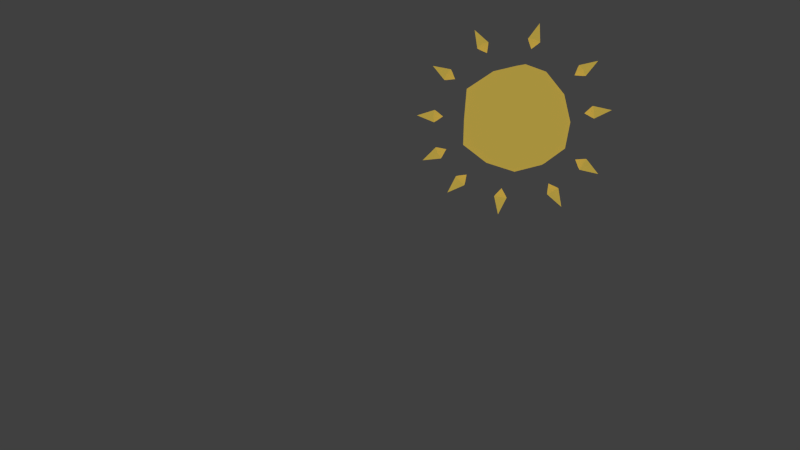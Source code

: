 # Source: JB-Sonne.blend  (saved by Blender 2.76.0; exported with 4.5.12 LTS)
import bpy
from mathutils import Matrix  # noqa: F401  (used for matrix-valued properties, if any)

bpy.ops.wm.read_factory_settings(use_empty=True)
scene = bpy.context.scene
scene.name = 'Scene'

# ---- collections
col_collection_1 = bpy.data.collections.new('Collection 1'); scene.collection.children.link(col_collection_1)

# ---- materials (node trees are filled in below, after node groups)
mat_sonne = bpy.data.materials.new('Sonne')
mat_sonne.alpha_threshold = 0.0
mat_sonne.diffuse_color = (1.0, 0.4969, 0.0, 1.0)
mat_sonne.roughness = 0.5

# ---- material node trees
mat_sonne.use_nodes = True; mat_sonne.node_tree.nodes.clear()
_N = mat_sonne.node_tree.nodes; _L = mat_sonne.node_tree.links
n0 = _N.new('ShaderNodeOutputMaterial'); n0.name = 'Material Output'; n0.location = (365, 300)
n1 = _N.new('ShaderNodeBsdfDiffuse'); n1.name = 'Diffuse BSDF'; n1.location = (-85, 275)
n1.inputs[0].default_value = (1.0, 0.4964, 0.0, 1.0)
n2 = _N.new('ShaderNodeMixShader'); n2.name = 'Mix Shader'; n2.location = (145, 273)
n2.inputs[0].default_value = 0.1727
n3 = _N.new('ShaderNodeEmission'); n3.name = 'Emission'; n3.location = (-81, 138)
n3.inputs[0].default_value = (1.0, 0.7546, 0.1358, 1.0)
n3.inputs[1].default_value = 2.0
_L.new(n1.outputs[0], n2.inputs[1])
_L.new(n2.outputs[0], n0.inputs[0])
_L.new(n3.outputs[0], n2.inputs[2])
n0.is_active_output = True

# ---- world
world_world = bpy.data.worlds.new('World'); scene.world = world_world
world_world.color = (0.05088, 0.05088, 0.05088)
world_world.use_sun_shadow = False
world_world.sun_shadow_jitter_overblur = 0.0
world_world.cycles.sampling_method = 'MANUAL'
world_world.cycles.sample_map_resolution = 256

# ---- cameras
cam_camera = bpy.data.cameras.new('Camera')
cam_camera.clip_end = 100.0
cam_camera.lens = 35.0
cam_camera.sensor_width = 32.0
cam_camera.sensor_height = 18.0
cam_camera.display_size = 2.0
cam_camera.dof.focus_distance = 0.0

# ---- meshes
me_sphere = bpy.data.meshes.new('Sphere')
me_sphere.from_pydata([(0.01735, -7.705e-11, -0.04416), (0.07775, 3.306e-11, -0.004442), (-0.00033, 0.02886, 1.878e-05), (0.01981, 0.02246, -0.001132), (0.002829, -2.49e-09, 0.0553), (0.02227, -2.04e-09, 0.0419), (-0.00033, -0.02886, 1.878e-05), (0.01981, -0.02246, -0.001132), (-0.1557, 3.306e-11, 0.008895), (-0.003489, 5.079e-09, -0.05527)], [], [(3, 2, 4, 5), (5, 4, 6, 7), (1, 0, 3), (0, 9, 2, 3), (9, 8, 2), (1, 3, 5), (2, 8, 4), (1, 5, 7), (4, 8, 6), (1, 7, 0), (7, 6, 9, 0), (6, 8, 9)])
me_sphere.materials.append(mat_sonne)
me_sphere.use_remesh_preserve_volume = False
me_sphere.use_remesh_preserve_attributes = False
me_sphere.use_mirror_vertex_groups = False
me_sphere.update()
me_sphere_010 = bpy.data.meshes.new('Sphere.010')
me_sphere_010.from_pydata([(0.01735, -7.705e-11, -0.04416), (0.07775, 3.306e-11, -0.004442), (-0.00033, 0.02886, 1.878e-05), (0.01981, 0.02246, -0.001132), (0.002829, -2.49e-09, 0.0553), (0.02227, -2.04e-09, 0.0419), (-0.00033, -0.02886, 1.878e-05), (0.01981, -0.02246, -0.001132), (-0.1557, 3.306e-11, 0.008895), (-0.003489, 5.079e-09, -0.05527)], [], [(3, 2, 4, 5), (5, 4, 6, 7), (1, 0, 3), (0, 9, 2, 3), (9, 8, 2), (1, 3, 5), (2, 8, 4), (1, 5, 7), (4, 8, 6), (1, 7, 0), (7, 6, 9, 0), (6, 8, 9)])
me_sphere_010.materials.append(mat_sonne)
me_sphere_010.use_remesh_preserve_volume = False
me_sphere_010.use_remesh_preserve_attributes = False
me_sphere_010.use_mirror_vertex_groups = False
me_sphere_010.update()
me_sphere_009 = bpy.data.meshes.new('Sphere.009')
me_sphere_009.from_pydata([(0.01735, -7.705e-11, -0.04416), (0.07775, 3.306e-11, -0.004442), (-0.00033, 0.02886, 1.878e-05), (0.01981, 0.02246, -0.001132), (0.002829, -2.49e-09, 0.0553), (0.02227, -2.04e-09, 0.0419), (-0.00033, -0.02886, 1.878e-05), (0.01981, -0.02246, -0.001132), (-0.1557, 3.306e-11, 0.008895), (-0.003489, 5.079e-09, -0.05527)], [], [(3, 2, 4, 5), (5, 4, 6, 7), (1, 0, 3), (0, 9, 2, 3), (9, 8, 2), (1, 3, 5), (2, 8, 4), (1, 5, 7), (4, 8, 6), (1, 7, 0), (7, 6, 9, 0), (6, 8, 9)])
me_sphere_009.materials.append(mat_sonne)
me_sphere_009.use_remesh_preserve_volume = False
me_sphere_009.use_remesh_preserve_attributes = False
me_sphere_009.use_mirror_vertex_groups = False
me_sphere_009.update()
me_sphere_008 = bpy.data.meshes.new('Sphere.008')
me_sphere_008.from_pydata([(0.01735, -7.705e-11, -0.04416), (0.07775, 3.306e-11, -0.004442), (-0.00033, 0.02886, 1.878e-05), (0.01981, 0.02246, -0.001132), (0.002829, -2.49e-09, 0.0553), (0.02227, -2.04e-09, 0.0419), (-0.00033, -0.02886, 1.878e-05), (0.01981, -0.02246, -0.001132), (-0.1557, 3.306e-11, 0.008895), (-0.003489, 5.079e-09, -0.05527)], [], [(3, 2, 4, 5), (5, 4, 6, 7), (1, 0, 3), (0, 9, 2, 3), (9, 8, 2), (1, 3, 5), (2, 8, 4), (1, 5, 7), (4, 8, 6), (1, 7, 0), (7, 6, 9, 0), (6, 8, 9)])
me_sphere_008.materials.append(mat_sonne)
me_sphere_008.use_remesh_preserve_volume = False
me_sphere_008.use_remesh_preserve_attributes = False
me_sphere_008.use_mirror_vertex_groups = False
me_sphere_008.update()
me_sphere_007 = bpy.data.meshes.new('Sphere.007')
me_sphere_007.from_pydata([(0.01735, -7.705e-11, -0.04416), (0.07775, 3.306e-11, -0.004442), (-0.00033, 0.02886, 1.878e-05), (0.01981, 0.02246, -0.001132), (0.002829, -2.49e-09, 0.0553), (0.02227, -2.04e-09, 0.0419), (-0.00033, -0.02886, 1.878e-05), (0.01981, -0.02246, -0.001132), (-0.1557, 3.306e-11, 0.008895), (-0.003489, 5.079e-09, -0.05527)], [], [(3, 2, 4, 5), (5, 4, 6, 7), (1, 0, 3), (0, 9, 2, 3), (9, 8, 2), (1, 3, 5), (2, 8, 4), (1, 5, 7), (4, 8, 6), (1, 7, 0), (7, 6, 9, 0), (6, 8, 9)])
me_sphere_007.materials.append(mat_sonne)
me_sphere_007.use_remesh_preserve_volume = False
me_sphere_007.use_remesh_preserve_attributes = False
me_sphere_007.use_mirror_vertex_groups = False
me_sphere_007.update()
me_sphere_006 = bpy.data.meshes.new('Sphere.006')
me_sphere_006.from_pydata([(0.01735, -7.705e-11, -0.04416), (0.07775, 3.306e-11, -0.004442), (-0.00033, 0.02886, 1.878e-05), (0.01981, 0.02246, -0.001132), (0.002829, -2.49e-09, 0.0553), (0.02227, -2.04e-09, 0.0419), (-0.00033, -0.02886, 1.878e-05), (0.01981, -0.02246, -0.001132), (-0.1557, 3.306e-11, 0.008895), (-0.003489, 5.079e-09, -0.05527)], [], [(3, 2, 4, 5), (5, 4, 6, 7), (1, 0, 3), (0, 9, 2, 3), (9, 8, 2), (1, 3, 5), (2, 8, 4), (1, 5, 7), (4, 8, 6), (1, 7, 0), (7, 6, 9, 0), (6, 8, 9)])
me_sphere_006.materials.append(mat_sonne)
me_sphere_006.use_remesh_preserve_volume = False
me_sphere_006.use_remesh_preserve_attributes = False
me_sphere_006.use_mirror_vertex_groups = False
me_sphere_006.update()
me_sphere_005 = bpy.data.meshes.new('Sphere.005')
me_sphere_005.from_pydata([(0.01735, -7.705e-11, -0.04416), (0.07775, 3.306e-11, -0.004442), (-0.00033, 0.02886, 1.878e-05), (0.01981, 0.02246, -0.001132), (0.002829, -2.49e-09, 0.0553), (0.02227, -2.04e-09, 0.0419), (-0.00033, -0.02886, 1.878e-05), (0.01981, -0.02246, -0.001132), (-0.1557, 3.306e-11, 0.008895), (-0.003489, 5.079e-09, -0.05527)], [], [(3, 2, 4, 5), (5, 4, 6, 7), (1, 0, 3), (0, 9, 2, 3), (9, 8, 2), (1, 3, 5), (2, 8, 4), (1, 5, 7), (4, 8, 6), (1, 7, 0), (7, 6, 9, 0), (6, 8, 9)])
me_sphere_005.materials.append(mat_sonne)
me_sphere_005.use_remesh_preserve_volume = False
me_sphere_005.use_remesh_preserve_attributes = False
me_sphere_005.use_mirror_vertex_groups = False
me_sphere_005.update()
me_sphere_004 = bpy.data.meshes.new('Sphere.004')
me_sphere_004.from_pydata([(0.01735, -7.705e-11, -0.04416), (0.07775, 3.306e-11, -0.004442), (-0.00033, 0.02886, 1.878e-05), (0.01981, 0.02246, -0.001132), (0.002829, -2.49e-09, 0.0553), (0.02227, -2.04e-09, 0.0419), (-0.00033, -0.02886, 1.878e-05), (0.01981, -0.02246, -0.001132), (-0.1557, 3.306e-11, 0.008895), (-0.003489, 5.079e-09, -0.05527)], [], [(3, 2, 4, 5), (5, 4, 6, 7), (1, 0, 3), (0, 9, 2, 3), (9, 8, 2), (1, 3, 5), (2, 8, 4), (1, 5, 7), (4, 8, 6), (1, 7, 0), (7, 6, 9, 0), (6, 8, 9)])
me_sphere_004.materials.append(mat_sonne)
me_sphere_004.use_remesh_preserve_volume = False
me_sphere_004.use_remesh_preserve_attributes = False
me_sphere_004.use_mirror_vertex_groups = False
me_sphere_004.update()
me_sphere_003 = bpy.data.meshes.new('Sphere.003')
me_sphere_003.from_pydata([(0.01735, -7.705e-11, -0.04416), (0.07775, 3.306e-11, -0.004442), (-0.00033, 0.02886, 1.878e-05), (0.01981, 0.02246, -0.001132), (0.002829, -2.49e-09, 0.0553), (0.02227, -2.04e-09, 0.0419), (-0.00033, -0.02886, 1.878e-05), (0.01981, -0.02246, -0.001132), (-0.1557, 3.306e-11, 0.008895), (-0.003489, 5.079e-09, -0.05527)], [], [(3, 2, 4, 5), (5, 4, 6, 7), (1, 0, 3), (0, 9, 2, 3), (9, 8, 2), (1, 3, 5), (2, 8, 4), (1, 5, 7), (4, 8, 6), (1, 7, 0), (7, 6, 9, 0), (6, 8, 9)])
me_sphere_003.materials.append(mat_sonne)
me_sphere_003.use_remesh_preserve_volume = False
me_sphere_003.use_remesh_preserve_attributes = False
me_sphere_003.use_mirror_vertex_groups = False
me_sphere_003.update()
me_sphere_002 = bpy.data.meshes.new('Sphere.002')
me_sphere_002.from_pydata([(0.01735, -7.705e-11, -0.04416), (0.07775, 3.306e-11, -0.004442), (-0.00033, 0.02886, 1.878e-05), (0.01981, 0.02246, -0.001132), (0.002829, -2.49e-09, 0.0553), (0.02227, -2.04e-09, 0.0419), (-0.00033, -0.02886, 1.878e-05), (0.01981, -0.02246, -0.001132), (-0.1557, 3.306e-11, 0.008895), (-0.003489, 5.079e-09, -0.05527)], [], [(3, 2, 4, 5), (5, 4, 6, 7), (1, 0, 3), (0, 9, 2, 3), (9, 8, 2), (1, 3, 5), (2, 8, 4), (1, 5, 7), (4, 8, 6), (1, 7, 0), (7, 6, 9, 0), (6, 8, 9)])
me_sphere_002.materials.append(mat_sonne)
me_sphere_002.use_remesh_preserve_volume = False
me_sphere_002.use_remesh_preserve_attributes = False
me_sphere_002.use_mirror_vertex_groups = False
me_sphere_002.update()
me_sphere_001 = bpy.data.meshes.new('Sphere.001')
me_sphere_001.from_pydata([(0.01735, -7.705e-11, -0.04416), (0.07775, 3.306e-11, -0.004442), (-0.00033, 0.02886, 1.878e-05), (0.01981, 0.02246, -0.001132), (0.002829, -2.49e-09, 0.0553), (0.02227, -2.04e-09, 0.0419), (-0.00033, -0.02886, 1.878e-05), (0.01981, -0.02246, -0.001132), (-0.1557, 3.306e-11, 0.008895), (-0.003489, 5.079e-09, -0.05527)], [], [(3, 2, 4, 5), (5, 4, 6, 7), (1, 0, 3), (0, 9, 2, 3), (9, 8, 2), (1, 3, 5), (2, 8, 4), (1, 5, 7), (4, 8, 6), (1, 7, 0), (7, 6, 9, 0), (6, 8, 9)])
me_sphere_001.materials.append(mat_sonne)
me_sphere_001.use_remesh_preserve_volume = False
me_sphere_001.use_remesh_preserve_attributes = False
me_sphere_001.use_mirror_vertex_groups = False
me_sphere_001.update()
me_icosphere = bpy.data.meshes.new('Icosphere')
me_icosphere.from_pydata([(-0.0257, -0.01442, -0.4597), (0.365, -0.268, -0.2326), (-0.1512, -0.4325, -0.2231), (-0.4793, -0.002691, -0.218), (-0.1212, 0.4143, -0.2035), (0.3773, 0.2542, -0.2247), (0.1435, -0.401, 0.2195), (-0.3568, -0.2382, 0.2178), (-0.3532, 0.2516, 0.2187), (0.1108, 0.3966, 0.2156), (0.4019, 0.01841, 0.2133), (-0.01166, 0.02382, 0.4732), (-0.1034, -0.2662, -0.4393), (0.2126, -0.1613, -0.4063), (0.1222, -0.3933, -0.2473), (0.4107, 0.008031, -0.2583), (0.2353, 0.1467, -0.3793), (-0.2724, -0.01923, -0.3793), (-0.3248, -0.2525, -0.262), (-0.08048, 0.2465, -0.4128), (-0.3539, 0.2422, -0.2378), (0.1348, 0.3847, -0.2371), (0.4275, -0.1284, -0.02322), (0.4593, 0.1693, -0.01563), (-0.00213, -0.4974, -0.01822), (0.275, -0.4008, -0.01366), (-0.4603, -0.1333, -0.01159), (-0.2748, -0.4021, -0.0286), (-0.2839, 0.4245, -0.01015), (-0.4809, 0.1598, 0.001963), (0.2857, 0.3893, -0.001362), (-0.033, 0.5236, 0.0003341), (0.2966, -0.2356, 0.2537), (-0.1423, -0.3652, 0.2614), (-0.4497, 0.008751, 0.2778), (-0.1318, 0.4102, 0.2668), (0.3315, 0.2483, 0.2631), (0.07219, -0.239, 0.4446), (0.2454, 0.01222, 0.4132), (-0.2054, -0.1392, 0.4062), (-0.2163, 0.1644, 0.3993), (0.08921, 0.246, 0.4433)], [], [(0, 13, 12), (1, 13, 15), (0, 12, 17), (0, 17, 19), (0, 19, 16), (1, 15, 22), (2, 14, 24), (3, 18, 26), (4, 20, 28), (5, 21, 30), (1, 22, 25), (2, 24, 27), (3, 26, 29), (4, 28, 31), (5, 30, 23), (6, 32, 37), (7, 33, 39), (8, 34, 40), (9, 35, 41), (10, 36, 38), (12, 14, 2), (12, 13, 14), (13, 1, 14), (15, 16, 5), (15, 13, 16), (13, 0, 16), (17, 18, 3), (17, 12, 18), (12, 2, 18), (19, 20, 4), (19, 17, 20), (17, 3, 20), (16, 21, 5), (16, 19, 21), (19, 4, 21), (22, 23, 10), (22, 15, 23), (15, 5, 23), (24, 25, 6), (24, 14, 25), (14, 1, 25), (26, 27, 7), (26, 18, 27), (18, 2, 27), (28, 29, 8), (28, 20, 29), (20, 3, 29), (30, 31, 9), (30, 21, 31), (21, 4, 31), (25, 32, 6), (25, 22, 32), (22, 10, 32), (27, 33, 7), (27, 24, 33), (24, 6, 33), (29, 34, 8), (29, 26, 34), (26, 7, 34), (31, 35, 9), (31, 28, 35), (28, 8, 35), (23, 36, 10), (23, 30, 36), (30, 9, 36), (37, 38, 11), (37, 32, 38), (32, 10, 38), (39, 37, 11), (39, 33, 37), (33, 6, 37), (40, 39, 11), (40, 34, 39), (34, 7, 39), (41, 40, 11), (41, 35, 40), (35, 8, 40), (38, 41, 11), (38, 36, 41), (36, 9, 41)])
me_icosphere.materials.append(mat_sonne)
me_icosphere.use_remesh_preserve_volume = False
me_icosphere.use_remesh_preserve_attributes = False
me_icosphere.use_mirror_vertex_groups = False
me_icosphere.update()

# ---- objects
ob_camera = bpy.data.objects.new('Camera', cam_camera)
ob_strahlen = bpy.data.objects.new('Strahlen', me_sphere)
ob_sphere_010 = bpy.data.objects.new('Sphere.010', me_sphere_010)
ob_sphere_009 = bpy.data.objects.new('Sphere.009', me_sphere_009)
ob_sphere_008 = bpy.data.objects.new('Sphere.008', me_sphere_008)
ob_sphere_007 = bpy.data.objects.new('Sphere.007', me_sphere_007)
ob_sphere_006 = bpy.data.objects.new('Sphere.006', me_sphere_006)
ob_sphere_005 = bpy.data.objects.new('Sphere.005', me_sphere_005)
ob_sphere_004 = bpy.data.objects.new('Sphere.004', me_sphere_004)
ob_sphere_003 = bpy.data.objects.new('Sphere.003', me_sphere_003)
ob_sphere_002 = bpy.data.objects.new('Sphere.002', me_sphere_002)
ob_sphere_001 = bpy.data.objects.new('Sphere.001', me_sphere_001)
ob_sonne = bpy.data.objects.new('Sonne', me_icosphere)

# ---- transforms, parenting, visibility, modifiers, constraints
ob_camera.location = (0.2647, -7.493, 0.7953)
ob_camera.rotation_euler = (1.543, 1.572e-08, 0.1655)
ob_camera.lineart.crease_threshold = 0.0
ob_strahlen.location = (-0.7237, 0.2844, 1.55)
ob_strahlen.scale = (1.0, 2.627, 1.0)
ob_strahlen.lineart.crease_threshold = 0.0
ob_sphere_010.parent = ob_strahlen
ob_sphere_010.matrix_parent_inverse = Matrix(((1.0, 0.0, -2.98e-08, 0.7237), (0.0, 0.3807, 0.0, -0.1083), (0.0, 0.0, 1.0, -1.55), (0.0, 0.0, 0.0, 1.0)))
ob_sphere_010.location = (-0.6872, 0.2844, 1.222)
ob_sphere_010.rotation_euler = (0.0, 5.796, 0.0)
ob_sphere_010.scale = (1.0, 2.627, 1.0)
ob_sphere_010.lineart.crease_threshold = 0.0
ob_sphere_009.parent = ob_strahlen
ob_sphere_009.matrix_parent_inverse = Matrix(((1.0, 0.0, -2.98e-08, 0.7237), (0.0, 0.3807, 0.0, -0.1083), (0.0, 0.0, 1.0, -1.55), (0.0, 0.0, 0.0, 1.0)))
ob_sphere_009.location = (-0.4915, 0.2844, 0.974)
ob_sphere_009.rotation_euler = (0.0, 5.476, 0.0)
ob_sphere_009.scale = (1.0, 2.627, 1.0)
ob_sphere_009.lineart.crease_threshold = 0.0
ob_sphere_008.parent = ob_strahlen
ob_sphere_008.matrix_parent_inverse = Matrix(((1.0, 0.0, -2.98e-08, 0.7237), (0.0, 0.3807, 0.0, -0.1083), (0.0, 0.0, 1.0, -1.55), (0.0, 0.0, 0.0, 1.0)))
ob_sphere_008.location = (-0.1353, 0.2844, 0.828)
ob_sphere_008.rotation_euler = (0.0, 4.788, 0.0)
ob_sphere_008.scale = (1.0, 2.627, 1.0)
ob_sphere_008.lineart.crease_threshold = 0.0
ob_sphere_007.parent = ob_strahlen
ob_sphere_007.matrix_parent_inverse = Matrix(((1.0, 0.0, -2.98e-08, 0.7237), (0.0, 0.3807, 0.0, -0.1083), (0.0, 0.0, 1.0, -1.55), (0.0, 0.0, 0.0, 1.0)))
ob_sphere_007.location = (0.3203, 0.2844, 0.8777)
ob_sphere_007.rotation_euler = (-0.0, 4.155, -0.0)
ob_sphere_007.scale = (1.0, 2.627, 1.0)
ob_sphere_007.lineart.crease_threshold = 0.0
ob_sphere_006.parent = ob_strahlen
ob_sphere_006.matrix_parent_inverse = Matrix(((1.0, 0.0, -2.98e-08, 0.7237), (0.0, 0.3807, 0.0, -0.1083), (0.0, 0.0, 1.0, -1.55), (0.0, 0.0, 0.0, 1.0)))
ob_sphere_006.location = (0.5773, 0.2844, 1.111)
ob_sphere_006.rotation_euler = (-0.0, 3.66, 0.0)
ob_sphere_006.scale = (1.0, 2.627, 1.0)
ob_sphere_006.lineart.crease_threshold = 0.0
ob_sphere_005.parent = ob_strahlen
ob_sphere_005.matrix_parent_inverse = Matrix(((1.0, 0.0, -2.98e-08, 0.7237), (0.0, 0.3807, 0.0, -0.1083), (0.0, 0.0, 1.0, -1.55), (0.0, 0.0, 0.0, 1.0)))
ob_sphere_005.location = (0.6649, 0.2844, 1.561)
ob_sphere_005.rotation_euler = (-0.0, 2.982, 0.0)
ob_sphere_005.scale = (1.0, 2.627, 1.0)
ob_sphere_005.lineart.crease_threshold = 0.0
ob_sphere_004.parent = ob_strahlen
ob_sphere_004.matrix_parent_inverse = Matrix(((1.0, 0.0, -2.98e-08, 0.7237), (0.0, 0.3807, 0.0, -0.1083), (0.0, 0.0, 1.0, -1.55), (0.0, 0.0, 0.0, 1.0)))
ob_sphere_004.location = (0.5685, 0.2844, 1.923)
ob_sphere_004.rotation_euler = (-0.0, 2.542, 0.0)
ob_sphere_004.scale = (1.0, 2.627, 1.0)
ob_sphere_004.lineart.crease_threshold = 0.0
ob_sphere_003.parent = ob_strahlen
ob_sphere_003.matrix_parent_inverse = Matrix(((1.0, 0.0, -2.98e-08, 0.7237), (0.0, 0.3807, 0.0, -0.1083), (0.0, 0.0, 1.0, -1.55), (0.0, 0.0, 0.0, 1.0)))
ob_sphere_003.location = (0.1538, 0.2844, 2.195)
ob_sphere_003.rotation_euler = (-0.0, 1.828, -0.0)
ob_sphere_003.scale = (1.0, 2.627, 1.0)
ob_sphere_003.lineart.crease_threshold = 0.0
ob_sphere_002.parent = ob_strahlen
ob_sphere_002.matrix_parent_inverse = Matrix(((1.0, 0.0, -2.98e-08, 0.7237), (0.0, 0.3807, 0.0, -0.1083), (0.0, 0.0, 1.0, -1.55), (0.0, 0.0, 0.0, 1.0)))
ob_sphere_002.location = (-0.293, 0.2844, 2.165)
ob_sphere_002.rotation_euler = (0.0, 1.026, 0.0)
ob_sphere_002.scale = (1.0, 2.627, 1.0)
ob_sphere_002.lineart.crease_threshold = 0.0
ob_sphere_001.parent = ob_strahlen
ob_sphere_001.matrix_parent_inverse = Matrix(((1.0, 0.0, -2.98e-08, 0.7237), (0.0, 0.3807, 0.0, -0.1083), (0.0, 0.0, 1.0, -1.55), (0.0, 0.0, 0.0, 1.0)))
ob_sphere_001.location = (-0.6044, 0.2844, 1.915)
ob_sphere_001.rotation_euler = (0.0, 0.495, 0.0)
ob_sphere_001.scale = (1.0, 2.627, 1.0)
ob_sphere_001.lineart.crease_threshold = 0.0
ob_sonne.location = (0.01402, 0.2826, 1.509)
ob_sonne.lineart.crease_threshold = 0.0

# ---- collection membership
col_collection_1.objects.link(ob_camera)
col_collection_1.objects.link(ob_strahlen)
col_collection_1.objects.link(ob_sphere_010)
col_collection_1.objects.link(ob_sphere_009)
col_collection_1.objects.link(ob_sphere_008)
col_collection_1.objects.link(ob_sphere_007)
col_collection_1.objects.link(ob_sphere_006)
col_collection_1.objects.link(ob_sphere_005)
col_collection_1.objects.link(ob_sphere_004)
col_collection_1.objects.link(ob_sphere_003)
col_collection_1.objects.link(ob_sphere_002)
col_collection_1.objects.link(ob_sphere_001)
col_collection_1.objects.link(ob_sonne)

# ---- scene / render settings (as saved in the file)
scene.camera = ob_camera
scene.frame_start = 1; scene.frame_end = 250; scene.frame_set(0)
scene.render.engine = 'CYCLES'
scene.render.resolution_percentage = 50
scene.render.dither_intensity = 0.0
scene.cycles.use_denoising = False
scene.cycles.samples = 10
scene.cycles.sampling_pattern = 'TABULATED_SOBOL'
scene.cycles.light_sampling_threshold = 0.0
scene.cycles.use_adaptive_sampling = False
scene.cycles.use_light_tree = False
scene.cycles.blur_glossy = 0.0
scene.cycles.pixel_filter_type = 'GAUSSIAN'
scene.cycles.sample_clamp_indirect = 0.0
scene.view_settings.view_transform = 'Standard'
bpy.context.view_layer.update()
